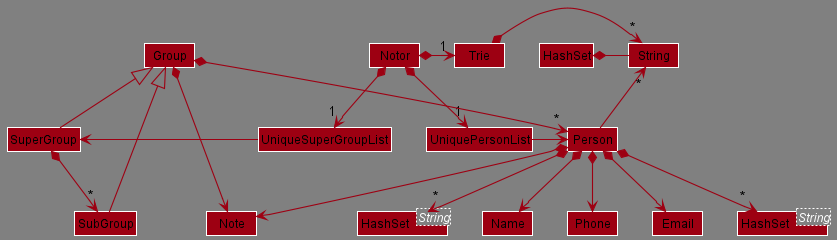

The diagram above was rendered by PlantUML. Its source (embedded in the PNG):
@startuml
!include style.puml
skinparam arrowThickness 1.1
skinparam arrowColor MODEL_COLOR
skinparam backgroundColor GRAY
skinparam classBackgroundColor MODEL_COLOR
skinparam classFontColor black

class "HashSet<String>" as DisplaySuperGroups
class "HashSet<String>" as DisplaySubGroups
HashSet *- String
Notor *-right-> "1" UniquePersonList
Notor *-right-> "1" UniqueSuperGroupList
Notor *-right-> "1" Trie
Trie -[hidden]down- UniquePersonList
Trie -[hidden]down- UniquePersonList

Trie *-right-> "*" String
UniquePersonList -right-> Person
UniqueSuperGroupList -right-> SuperGroup
SuperGroup  *--> "*" SubGroup

Group <|-- SuperGroup
Group <|-- SubGroup

Group  *--> "*" Person
Group *--> Note

Person -up-> "*" String

Person *--> Name
Person *--> Phone
Person *--> Email
Person *--> Note
Person *--> "*" DisplaySuperGroups
Person *--> "*" DisplaySubGroups

@enduml